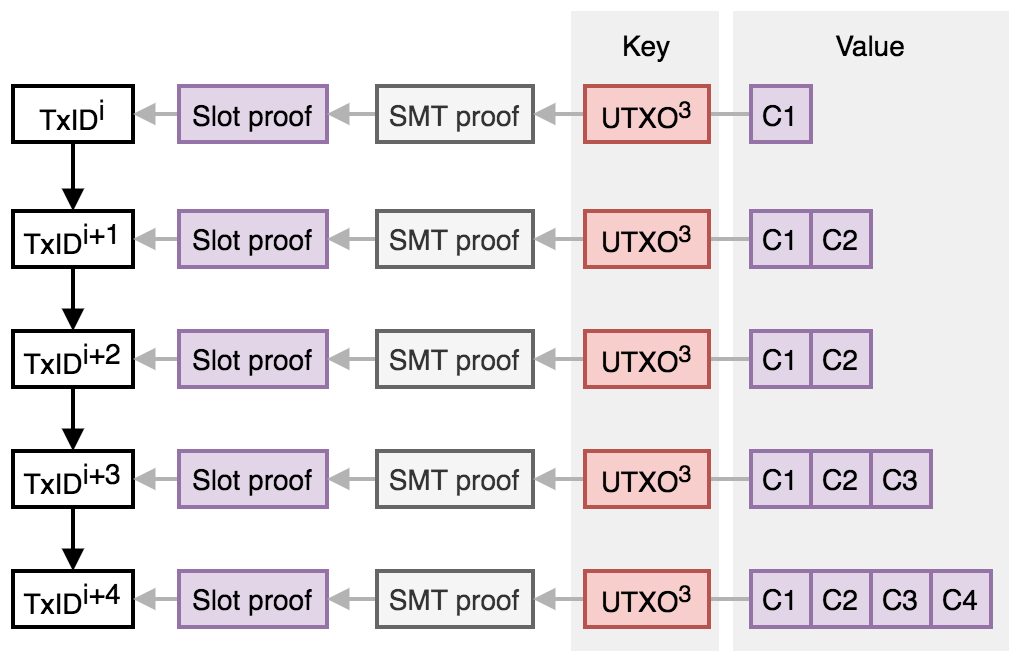

The diagram above was exported from draw.io. Its source (the exported page's mxGraphModel, read from the mxfile embedded in the PNG):
<mxGraphModel dx="1158" dy="548" grid="1" gridSize="10" guides="1" tooltips="1" connect="1" arrows="1" fold="1" page="1" pageScale="1" pageWidth="827" pageHeight="1169" math="0" shadow="0">
  <root>
    <mxCell id="x-b3rfa6OO9Z4cuZx_s4-0" />
    <mxCell id="x-b3rfa6OO9Z4cuZx_s4-1" parent="x-b3rfa6OO9Z4cuZx_s4-0" />
    <mxCell id="BCsVTZeuT3OzAGOCe2hs-63" value="" style="rounded=0;whiteSpace=wrap;html=1;fontSize=14;strokeColor=none;fillColor=#E6E6E6;opacity=60;" vertex="1" parent="x-b3rfa6OO9Z4cuZx_s4-1">
      <mxGeometry x="517" y="340" width="138" height="320" as="geometry" />
    </mxCell>
    <mxCell id="BCsVTZeuT3OzAGOCe2hs-61" value="" style="rounded=0;whiteSpace=wrap;html=1;fontSize=14;strokeColor=none;fillColor=#E6E6E6;opacity=60;" vertex="1" parent="x-b3rfa6OO9Z4cuZx_s4-1">
      <mxGeometry x="436" y="340" width="74" height="320" as="geometry" />
    </mxCell>
    <mxCell id="BCsVTZeuT3OzAGOCe2hs-55" style="edgeStyle=orthogonalEdgeStyle;rounded=0;orthogonalLoop=1;jettySize=auto;html=1;entryX=0.5;entryY=0;entryDx=0;entryDy=0;endArrow=block;endFill=1;strokeWidth=2;fontSize=13;" edge="1" parent="x-b3rfa6OO9Z4cuZx_s4-1" source="x-b3rfa6OO9Z4cuZx_s4-3" target="BCsVTZeuT3OzAGOCe2hs-7">
      <mxGeometry relative="1" as="geometry" />
    </mxCell>
    <mxCell id="x-b3rfa6OO9Z4cuZx_s4-3" value="TxID&lt;sup style=&quot;font-size: 14px;&quot;&gt;i&lt;/sup&gt;" style="rounded=0;whiteSpace=wrap;html=1;strokeWidth=2;fontSize=14;fillColor=#ffffff;strokeColor=#000000;" vertex="1" parent="x-b3rfa6OO9Z4cuZx_s4-1">
      <mxGeometry x="157" y="377.5" width="60" height="28" as="geometry" />
    </mxCell>
    <mxCell id="BCsVTZeuT3OzAGOCe2hs-4" style="edgeStyle=orthogonalEdgeStyle;rounded=0;orthogonalLoop=1;jettySize=auto;html=1;entryX=1;entryY=0.5;entryDx=0;entryDy=0;endArrow=block;endFill=1;strokeColor=#B3B3B3;strokeWidth=2;fontSize=13;" edge="1" parent="x-b3rfa6OO9Z4cuZx_s4-1" source="x-b3rfa6OO9Z4cuZx_s4-6" target="x-b3rfa6OO9Z4cuZx_s4-3">
      <mxGeometry relative="1" as="geometry" />
    </mxCell>
    <mxCell id="x-b3rfa6OO9Z4cuZx_s4-6" value="&lt;font style=&quot;font-size: 14px&quot;&gt;Slot proof&lt;/font&gt;" style="rounded=0;whiteSpace=wrap;html=1;strokeWidth=2;fillColor=#e1d5e7;strokeColor=#9673a6;" vertex="1" parent="x-b3rfa6OO9Z4cuZx_s4-1">
      <mxGeometry x="240" y="377.5" width="74" height="28" as="geometry" />
    </mxCell>
    <mxCell id="BCsVTZeuT3OzAGOCe2hs-5" style="edgeStyle=orthogonalEdgeStyle;rounded=0;orthogonalLoop=1;jettySize=auto;html=1;entryX=1;entryY=0.5;entryDx=0;entryDy=0;endArrow=block;endFill=1;strokeColor=#B3B3B3;strokeWidth=2;fontSize=13;" edge="1" parent="x-b3rfa6OO9Z4cuZx_s4-1" source="x-b3rfa6OO9Z4cuZx_s4-11" target="x-b3rfa6OO9Z4cuZx_s4-6">
      <mxGeometry relative="1" as="geometry" />
    </mxCell>
    <mxCell id="x-b3rfa6OO9Z4cuZx_s4-11" value="&lt;font style=&quot;font-size: 14px&quot;&gt;SMT proof&lt;/font&gt;" style="rounded=0;whiteSpace=wrap;html=1;strokeWidth=2;fillColor=#f5f5f5;strokeColor=#666666;fontColor=#333333;fontSize=13;" vertex="1" parent="x-b3rfa6OO9Z4cuZx_s4-1">
      <mxGeometry x="339" y="377.5" width="78" height="28" as="geometry" />
    </mxCell>
    <mxCell id="BCsVTZeuT3OzAGOCe2hs-6" style="edgeStyle=orthogonalEdgeStyle;rounded=0;orthogonalLoop=1;jettySize=auto;html=1;endArrow=block;endFill=1;strokeColor=#B3B3B3;strokeWidth=2;fontSize=13;" edge="1" parent="x-b3rfa6OO9Z4cuZx_s4-1" source="x-b3rfa6OO9Z4cuZx_s4-37" target="x-b3rfa6OO9Z4cuZx_s4-11">
      <mxGeometry relative="1" as="geometry" />
    </mxCell>
    <mxCell id="lH2J4Zwo9vekPqnxg2fu-0" style="edgeStyle=orthogonalEdgeStyle;rounded=0;orthogonalLoop=1;jettySize=auto;html=1;endArrow=none;endFill=0;strokeColor=#B3B3B3;strokeWidth=2;fontSize=14;" edge="1" parent="x-b3rfa6OO9Z4cuZx_s4-1" source="x-b3rfa6OO9Z4cuZx_s4-37" target="x-b3rfa6OO9Z4cuZx_s4-69">
      <mxGeometry relative="1" as="geometry" />
    </mxCell>
    <mxCell id="x-b3rfa6OO9Z4cuZx_s4-37" value="&lt;font style=&quot;font-size: 14px&quot;&gt;UTXO&lt;sup&gt;3&lt;/sup&gt;&lt;/font&gt;" style="rounded=0;whiteSpace=wrap;html=1;strokeWidth=2;fillColor=#f8cecc;strokeColor=#b85450;fontSize=13;" vertex="1" parent="x-b3rfa6OO9Z4cuZx_s4-1">
      <mxGeometry x="443" y="377.5" width="62" height="28" as="geometry" />
    </mxCell>
    <mxCell id="x-b3rfa6OO9Z4cuZx_s4-69" value="&lt;font style=&quot;font-size: 14px&quot;&gt;C1&lt;/font&gt;" style="rounded=0;whiteSpace=wrap;html=1;strokeWidth=2;fillColor=#e1d5e7;strokeColor=#9673a6;" vertex="1" parent="x-b3rfa6OO9Z4cuZx_s4-1">
      <mxGeometry x="526" y="377.5" width="30" height="28" as="geometry" />
    </mxCell>
    <mxCell id="BCsVTZeuT3OzAGOCe2hs-56" style="edgeStyle=orthogonalEdgeStyle;rounded=0;orthogonalLoop=1;jettySize=auto;html=1;entryX=0.5;entryY=0;entryDx=0;entryDy=0;endArrow=block;endFill=1;strokeWidth=2;fontSize=13;" edge="1" parent="x-b3rfa6OO9Z4cuZx_s4-1" source="BCsVTZeuT3OzAGOCe2hs-7" target="BCsVTZeuT3OzAGOCe2hs-19">
      <mxGeometry relative="1" as="geometry" />
    </mxCell>
    <mxCell id="BCsVTZeuT3OzAGOCe2hs-7" value="TxID&lt;sup style=&quot;font-size: 14px&quot;&gt;i+1&lt;/sup&gt;" style="rounded=0;whiteSpace=wrap;html=1;strokeWidth=2;fontSize=14;fillColor=#ffffff;strokeColor=#000000;" vertex="1" parent="x-b3rfa6OO9Z4cuZx_s4-1">
      <mxGeometry x="157" y="440" width="60" height="28" as="geometry" />
    </mxCell>
    <mxCell id="BCsVTZeuT3OzAGOCe2hs-8" style="edgeStyle=orthogonalEdgeStyle;rounded=0;orthogonalLoop=1;jettySize=auto;html=1;entryX=1;entryY=0.5;entryDx=0;entryDy=0;endArrow=block;endFill=1;strokeColor=#B3B3B3;strokeWidth=2;fontSize=13;" edge="1" parent="x-b3rfa6OO9Z4cuZx_s4-1" source="BCsVTZeuT3OzAGOCe2hs-9" target="BCsVTZeuT3OzAGOCe2hs-7">
      <mxGeometry relative="1" as="geometry" />
    </mxCell>
    <mxCell id="BCsVTZeuT3OzAGOCe2hs-9" value="&lt;font style=&quot;font-size: 14px&quot;&gt;Slot proof&lt;/font&gt;" style="rounded=0;whiteSpace=wrap;html=1;strokeWidth=2;fillColor=#e1d5e7;strokeColor=#9673a6;" vertex="1" parent="x-b3rfa6OO9Z4cuZx_s4-1">
      <mxGeometry x="240" y="440" width="74" height="28" as="geometry" />
    </mxCell>
    <mxCell id="BCsVTZeuT3OzAGOCe2hs-10" style="edgeStyle=orthogonalEdgeStyle;rounded=0;orthogonalLoop=1;jettySize=auto;html=1;entryX=1;entryY=0.5;entryDx=0;entryDy=0;endArrow=block;endFill=1;strokeColor=#B3B3B3;strokeWidth=2;fontSize=13;" edge="1" parent="x-b3rfa6OO9Z4cuZx_s4-1" source="BCsVTZeuT3OzAGOCe2hs-11" target="BCsVTZeuT3OzAGOCe2hs-9">
      <mxGeometry relative="1" as="geometry" />
    </mxCell>
    <mxCell id="BCsVTZeuT3OzAGOCe2hs-11" value="&lt;font style=&quot;font-size: 14px&quot;&gt;SMT proof&lt;/font&gt;" style="rounded=0;whiteSpace=wrap;html=1;strokeWidth=2;fillColor=#f5f5f5;strokeColor=#666666;fontColor=#333333;fontSize=13;" vertex="1" parent="x-b3rfa6OO9Z4cuZx_s4-1">
      <mxGeometry x="339" y="440" width="78" height="28" as="geometry" />
    </mxCell>
    <mxCell id="BCsVTZeuT3OzAGOCe2hs-12" style="edgeStyle=orthogonalEdgeStyle;rounded=0;orthogonalLoop=1;jettySize=auto;html=1;endArrow=block;endFill=1;strokeColor=#B3B3B3;strokeWidth=2;fontSize=13;" edge="1" parent="x-b3rfa6OO9Z4cuZx_s4-1" source="BCsVTZeuT3OzAGOCe2hs-13" target="BCsVTZeuT3OzAGOCe2hs-11">
      <mxGeometry relative="1" as="geometry" />
    </mxCell>
    <mxCell id="lH2J4Zwo9vekPqnxg2fu-1" style="edgeStyle=orthogonalEdgeStyle;rounded=0;orthogonalLoop=1;jettySize=auto;html=1;endArrow=none;endFill=0;strokeColor=#B3B3B3;strokeWidth=2;fontSize=14;" edge="1" parent="x-b3rfa6OO9Z4cuZx_s4-1" source="BCsVTZeuT3OzAGOCe2hs-13" target="BCsVTZeuT3OzAGOCe2hs-14">
      <mxGeometry relative="1" as="geometry" />
    </mxCell>
    <mxCell id="BCsVTZeuT3OzAGOCe2hs-13" value="&lt;font style=&quot;font-size: 14px&quot;&gt;UTXO&lt;sup&gt;3&lt;/sup&gt;&lt;/font&gt;" style="rounded=0;whiteSpace=wrap;html=1;strokeWidth=2;fillColor=#f8cecc;strokeColor=#b85450;fontSize=13;" vertex="1" parent="x-b3rfa6OO9Z4cuZx_s4-1">
      <mxGeometry x="443" y="440" width="62" height="28" as="geometry" />
    </mxCell>
    <mxCell id="BCsVTZeuT3OzAGOCe2hs-14" value="&lt;font style=&quot;font-size: 14px&quot;&gt;C1&lt;/font&gt;" style="rounded=0;whiteSpace=wrap;html=1;strokeWidth=2;fillColor=#e1d5e7;strokeColor=#9673a6;" vertex="1" parent="x-b3rfa6OO9Z4cuZx_s4-1">
      <mxGeometry x="526" y="440" width="30" height="28" as="geometry" />
    </mxCell>
    <mxCell id="BCsVTZeuT3OzAGOCe2hs-15" value="&lt;font style=&quot;font-size: 14px&quot;&gt;C2&lt;/font&gt;" style="rounded=0;whiteSpace=wrap;html=1;strokeWidth=2;fillColor=#e1d5e7;strokeColor=#9673a6;" vertex="1" parent="x-b3rfa6OO9Z4cuZx_s4-1">
      <mxGeometry x="556" y="440" width="30" height="28" as="geometry" />
    </mxCell>
    <mxCell id="BCsVTZeuT3OzAGOCe2hs-57" style="edgeStyle=orthogonalEdgeStyle;rounded=0;orthogonalLoop=1;jettySize=auto;html=1;entryX=0.5;entryY=0;entryDx=0;entryDy=0;endArrow=block;endFill=1;strokeWidth=2;fontSize=13;" edge="1" parent="x-b3rfa6OO9Z4cuZx_s4-1" source="BCsVTZeuT3OzAGOCe2hs-19" target="BCsVTZeuT3OzAGOCe2hs-31">
      <mxGeometry relative="1" as="geometry" />
    </mxCell>
    <mxCell id="BCsVTZeuT3OzAGOCe2hs-19" value="TxID&lt;sup style=&quot;font-size: 14px&quot;&gt;i+2&lt;/sup&gt;" style="rounded=0;whiteSpace=wrap;html=1;strokeWidth=2;fontSize=14;fillColor=#ffffff;strokeColor=#000000;" vertex="1" parent="x-b3rfa6OO9Z4cuZx_s4-1">
      <mxGeometry x="157" y="500" width="60" height="28" as="geometry" />
    </mxCell>
    <mxCell id="BCsVTZeuT3OzAGOCe2hs-20" style="edgeStyle=orthogonalEdgeStyle;rounded=0;orthogonalLoop=1;jettySize=auto;html=1;entryX=1;entryY=0.5;entryDx=0;entryDy=0;endArrow=block;endFill=1;strokeColor=#B3B3B3;strokeWidth=2;fontSize=13;" edge="1" parent="x-b3rfa6OO9Z4cuZx_s4-1" source="BCsVTZeuT3OzAGOCe2hs-21" target="BCsVTZeuT3OzAGOCe2hs-19">
      <mxGeometry relative="1" as="geometry" />
    </mxCell>
    <mxCell id="BCsVTZeuT3OzAGOCe2hs-21" value="&lt;font style=&quot;font-size: 14px&quot;&gt;Slot proof&lt;/font&gt;" style="rounded=0;whiteSpace=wrap;html=1;strokeWidth=2;fillColor=#e1d5e7;strokeColor=#9673a6;" vertex="1" parent="x-b3rfa6OO9Z4cuZx_s4-1">
      <mxGeometry x="240" y="500" width="74" height="28" as="geometry" />
    </mxCell>
    <mxCell id="BCsVTZeuT3OzAGOCe2hs-22" style="edgeStyle=orthogonalEdgeStyle;rounded=0;orthogonalLoop=1;jettySize=auto;html=1;entryX=1;entryY=0.5;entryDx=0;entryDy=0;endArrow=block;endFill=1;strokeColor=#B3B3B3;strokeWidth=2;fontSize=13;" edge="1" parent="x-b3rfa6OO9Z4cuZx_s4-1" source="BCsVTZeuT3OzAGOCe2hs-23" target="BCsVTZeuT3OzAGOCe2hs-21">
      <mxGeometry relative="1" as="geometry" />
    </mxCell>
    <mxCell id="BCsVTZeuT3OzAGOCe2hs-23" value="&lt;font style=&quot;font-size: 14px&quot;&gt;SMT proof&lt;/font&gt;" style="rounded=0;whiteSpace=wrap;html=1;strokeWidth=2;fillColor=#f5f5f5;strokeColor=#666666;fontColor=#333333;fontSize=13;" vertex="1" parent="x-b3rfa6OO9Z4cuZx_s4-1">
      <mxGeometry x="339" y="500" width="78" height="28" as="geometry" />
    </mxCell>
    <mxCell id="BCsVTZeuT3OzAGOCe2hs-24" style="edgeStyle=orthogonalEdgeStyle;rounded=0;orthogonalLoop=1;jettySize=auto;html=1;endArrow=block;endFill=1;strokeColor=#B3B3B3;strokeWidth=2;fontSize=13;" edge="1" parent="x-b3rfa6OO9Z4cuZx_s4-1" source="BCsVTZeuT3OzAGOCe2hs-25" target="BCsVTZeuT3OzAGOCe2hs-23">
      <mxGeometry relative="1" as="geometry" />
    </mxCell>
    <mxCell id="lH2J4Zwo9vekPqnxg2fu-2" style="edgeStyle=orthogonalEdgeStyle;rounded=0;orthogonalLoop=1;jettySize=auto;html=1;endArrow=none;endFill=0;strokeColor=#B3B3B3;strokeWidth=2;fontSize=14;" edge="1" parent="x-b3rfa6OO9Z4cuZx_s4-1" source="BCsVTZeuT3OzAGOCe2hs-25" target="BCsVTZeuT3OzAGOCe2hs-26">
      <mxGeometry relative="1" as="geometry" />
    </mxCell>
    <mxCell id="BCsVTZeuT3OzAGOCe2hs-25" value="&lt;font style=&quot;font-size: 14px&quot;&gt;UTXO&lt;sup&gt;3&lt;/sup&gt;&lt;/font&gt;" style="rounded=0;whiteSpace=wrap;html=1;strokeWidth=2;fillColor=#f8cecc;strokeColor=#b85450;fontSize=13;" vertex="1" parent="x-b3rfa6OO9Z4cuZx_s4-1">
      <mxGeometry x="443" y="500" width="62" height="28" as="geometry" />
    </mxCell>
    <mxCell id="BCsVTZeuT3OzAGOCe2hs-26" value="&lt;font style=&quot;font-size: 14px&quot;&gt;C1&lt;/font&gt;" style="rounded=0;whiteSpace=wrap;html=1;strokeWidth=2;fillColor=#e1d5e7;strokeColor=#9673a6;" vertex="1" parent="x-b3rfa6OO9Z4cuZx_s4-1">
      <mxGeometry x="526" y="500" width="30" height="28" as="geometry" />
    </mxCell>
    <mxCell id="BCsVTZeuT3OzAGOCe2hs-27" value="&lt;font style=&quot;font-size: 14px&quot;&gt;C2&lt;/font&gt;" style="rounded=0;whiteSpace=wrap;html=1;strokeWidth=2;fillColor=#e1d5e7;strokeColor=#9673a6;" vertex="1" parent="x-b3rfa6OO9Z4cuZx_s4-1">
      <mxGeometry x="556" y="500" width="30" height="28" as="geometry" />
    </mxCell>
    <mxCell id="BCsVTZeuT3OzAGOCe2hs-58" style="edgeStyle=orthogonalEdgeStyle;rounded=0;orthogonalLoop=1;jettySize=auto;html=1;entryX=0.5;entryY=0;entryDx=0;entryDy=0;endArrow=block;endFill=1;strokeWidth=2;fontSize=13;" edge="1" parent="x-b3rfa6OO9Z4cuZx_s4-1" source="BCsVTZeuT3OzAGOCe2hs-31" target="BCsVTZeuT3OzAGOCe2hs-43">
      <mxGeometry relative="1" as="geometry" />
    </mxCell>
    <mxCell id="BCsVTZeuT3OzAGOCe2hs-31" value="TxID&lt;sup style=&quot;font-size: 14px&quot;&gt;i+3&lt;/sup&gt;" style="rounded=0;whiteSpace=wrap;html=1;strokeWidth=2;fontSize=14;fillColor=#ffffff;strokeColor=#000000;" vertex="1" parent="x-b3rfa6OO9Z4cuZx_s4-1">
      <mxGeometry x="157" y="560" width="60" height="28" as="geometry" />
    </mxCell>
    <mxCell id="BCsVTZeuT3OzAGOCe2hs-32" style="edgeStyle=orthogonalEdgeStyle;rounded=0;orthogonalLoop=1;jettySize=auto;html=1;entryX=1;entryY=0.5;entryDx=0;entryDy=0;endArrow=block;endFill=1;strokeColor=#B3B3B3;strokeWidth=2;fontSize=13;" edge="1" parent="x-b3rfa6OO9Z4cuZx_s4-1" source="BCsVTZeuT3OzAGOCe2hs-33" target="BCsVTZeuT3OzAGOCe2hs-31">
      <mxGeometry relative="1" as="geometry" />
    </mxCell>
    <mxCell id="BCsVTZeuT3OzAGOCe2hs-33" value="&lt;font style=&quot;font-size: 14px&quot;&gt;Slot proof&lt;/font&gt;" style="rounded=0;whiteSpace=wrap;html=1;strokeWidth=2;fillColor=#e1d5e7;strokeColor=#9673a6;" vertex="1" parent="x-b3rfa6OO9Z4cuZx_s4-1">
      <mxGeometry x="240" y="560" width="74" height="28" as="geometry" />
    </mxCell>
    <mxCell id="BCsVTZeuT3OzAGOCe2hs-34" style="edgeStyle=orthogonalEdgeStyle;rounded=0;orthogonalLoop=1;jettySize=auto;html=1;entryX=1;entryY=0.5;entryDx=0;entryDy=0;endArrow=block;endFill=1;strokeColor=#B3B3B3;strokeWidth=2;fontSize=13;" edge="1" parent="x-b3rfa6OO9Z4cuZx_s4-1" source="BCsVTZeuT3OzAGOCe2hs-35" target="BCsVTZeuT3OzAGOCe2hs-33">
      <mxGeometry relative="1" as="geometry" />
    </mxCell>
    <mxCell id="BCsVTZeuT3OzAGOCe2hs-35" value="&lt;font style=&quot;font-size: 14px&quot;&gt;SMT proof&lt;/font&gt;" style="rounded=0;whiteSpace=wrap;html=1;strokeWidth=2;fillColor=#f5f5f5;strokeColor=#666666;fontColor=#333333;fontSize=13;" vertex="1" parent="x-b3rfa6OO9Z4cuZx_s4-1">
      <mxGeometry x="339" y="560" width="78" height="28" as="geometry" />
    </mxCell>
    <mxCell id="BCsVTZeuT3OzAGOCe2hs-36" style="edgeStyle=orthogonalEdgeStyle;rounded=0;orthogonalLoop=1;jettySize=auto;html=1;endArrow=block;endFill=1;strokeColor=#B3B3B3;strokeWidth=2;fontSize=13;" edge="1" parent="x-b3rfa6OO9Z4cuZx_s4-1" source="BCsVTZeuT3OzAGOCe2hs-37" target="BCsVTZeuT3OzAGOCe2hs-35">
      <mxGeometry relative="1" as="geometry" />
    </mxCell>
    <mxCell id="lH2J4Zwo9vekPqnxg2fu-3" style="edgeStyle=orthogonalEdgeStyle;rounded=0;orthogonalLoop=1;jettySize=auto;html=1;endArrow=none;endFill=0;strokeColor=#B3B3B3;strokeWidth=2;fontSize=14;" edge="1" parent="x-b3rfa6OO9Z4cuZx_s4-1" source="BCsVTZeuT3OzAGOCe2hs-37" target="BCsVTZeuT3OzAGOCe2hs-38">
      <mxGeometry relative="1" as="geometry" />
    </mxCell>
    <mxCell id="BCsVTZeuT3OzAGOCe2hs-37" value="&lt;font style=&quot;font-size: 14px&quot;&gt;UTXO&lt;sup&gt;3&lt;/sup&gt;&lt;/font&gt;" style="rounded=0;whiteSpace=wrap;html=1;strokeWidth=2;fillColor=#f8cecc;strokeColor=#b85450;fontSize=13;" vertex="1" parent="x-b3rfa6OO9Z4cuZx_s4-1">
      <mxGeometry x="443" y="560" width="62" height="28" as="geometry" />
    </mxCell>
    <mxCell id="BCsVTZeuT3OzAGOCe2hs-38" value="&lt;font style=&quot;font-size: 14px&quot;&gt;C1&lt;/font&gt;" style="rounded=0;whiteSpace=wrap;html=1;strokeWidth=2;fillColor=#e1d5e7;strokeColor=#9673a6;" vertex="1" parent="x-b3rfa6OO9Z4cuZx_s4-1">
      <mxGeometry x="526" y="560" width="30" height="28" as="geometry" />
    </mxCell>
    <mxCell id="BCsVTZeuT3OzAGOCe2hs-39" value="&lt;font style=&quot;font-size: 14px&quot;&gt;C2&lt;/font&gt;" style="rounded=0;whiteSpace=wrap;html=1;strokeWidth=2;fillColor=#e1d5e7;strokeColor=#9673a6;" vertex="1" parent="x-b3rfa6OO9Z4cuZx_s4-1">
      <mxGeometry x="556" y="560" width="30" height="28" as="geometry" />
    </mxCell>
    <mxCell id="BCsVTZeuT3OzAGOCe2hs-40" value="&lt;font style=&quot;font-size: 14px&quot;&gt;C3&lt;/font&gt;" style="rounded=0;whiteSpace=wrap;html=1;strokeWidth=2;fillColor=#e1d5e7;strokeColor=#9673a6;" vertex="1" parent="x-b3rfa6OO9Z4cuZx_s4-1">
      <mxGeometry x="586" y="560" width="30" height="28" as="geometry" />
    </mxCell>
    <mxCell id="BCsVTZeuT3OzAGOCe2hs-43" value="TxID&lt;sup style=&quot;font-size: 14px&quot;&gt;i+4&lt;/sup&gt;" style="rounded=0;whiteSpace=wrap;html=1;strokeWidth=2;fontSize=14;fillColor=#ffffff;strokeColor=#000000;" vertex="1" parent="x-b3rfa6OO9Z4cuZx_s4-1">
      <mxGeometry x="157" y="620" width="60" height="28" as="geometry" />
    </mxCell>
    <mxCell id="BCsVTZeuT3OzAGOCe2hs-44" style="edgeStyle=orthogonalEdgeStyle;rounded=0;orthogonalLoop=1;jettySize=auto;html=1;entryX=1;entryY=0.5;entryDx=0;entryDy=0;endArrow=block;endFill=1;strokeColor=#B3B3B3;strokeWidth=2;fontSize=13;" edge="1" parent="x-b3rfa6OO9Z4cuZx_s4-1" source="BCsVTZeuT3OzAGOCe2hs-45" target="BCsVTZeuT3OzAGOCe2hs-43">
      <mxGeometry relative="1" as="geometry" />
    </mxCell>
    <mxCell id="BCsVTZeuT3OzAGOCe2hs-45" value="&lt;font style=&quot;font-size: 14px&quot;&gt;Slot proof&lt;/font&gt;" style="rounded=0;whiteSpace=wrap;html=1;strokeWidth=2;fillColor=#e1d5e7;strokeColor=#9673a6;" vertex="1" parent="x-b3rfa6OO9Z4cuZx_s4-1">
      <mxGeometry x="240" y="620" width="74" height="28" as="geometry" />
    </mxCell>
    <mxCell id="BCsVTZeuT3OzAGOCe2hs-46" style="edgeStyle=orthogonalEdgeStyle;rounded=0;orthogonalLoop=1;jettySize=auto;html=1;entryX=1;entryY=0.5;entryDx=0;entryDy=0;endArrow=block;endFill=1;strokeColor=#B3B3B3;strokeWidth=2;fontSize=13;" edge="1" parent="x-b3rfa6OO9Z4cuZx_s4-1" source="BCsVTZeuT3OzAGOCe2hs-47" target="BCsVTZeuT3OzAGOCe2hs-45">
      <mxGeometry relative="1" as="geometry" />
    </mxCell>
    <mxCell id="BCsVTZeuT3OzAGOCe2hs-47" value="&lt;font style=&quot;font-size: 14px&quot;&gt;SMT proof&lt;/font&gt;" style="rounded=0;whiteSpace=wrap;html=1;strokeWidth=2;fillColor=#f5f5f5;strokeColor=#666666;fontColor=#333333;fontSize=13;" vertex="1" parent="x-b3rfa6OO9Z4cuZx_s4-1">
      <mxGeometry x="339" y="620" width="78" height="28" as="geometry" />
    </mxCell>
    <mxCell id="BCsVTZeuT3OzAGOCe2hs-48" style="edgeStyle=orthogonalEdgeStyle;rounded=0;orthogonalLoop=1;jettySize=auto;html=1;endArrow=block;endFill=1;strokeColor=#B3B3B3;strokeWidth=2;fontSize=13;" edge="1" parent="x-b3rfa6OO9Z4cuZx_s4-1" source="BCsVTZeuT3OzAGOCe2hs-49" target="BCsVTZeuT3OzAGOCe2hs-47">
      <mxGeometry relative="1" as="geometry" />
    </mxCell>
    <mxCell id="lH2J4Zwo9vekPqnxg2fu-4" style="edgeStyle=orthogonalEdgeStyle;rounded=0;orthogonalLoop=1;jettySize=auto;html=1;entryX=0;entryY=0.5;entryDx=0;entryDy=0;endArrow=none;endFill=0;strokeColor=#B3B3B3;strokeWidth=2;fontSize=14;" edge="1" parent="x-b3rfa6OO9Z4cuZx_s4-1" source="BCsVTZeuT3OzAGOCe2hs-49" target="BCsVTZeuT3OzAGOCe2hs-50">
      <mxGeometry relative="1" as="geometry" />
    </mxCell>
    <mxCell id="BCsVTZeuT3OzAGOCe2hs-49" value="&lt;font style=&quot;font-size: 14px&quot;&gt;UTXO&lt;sup&gt;3&lt;/sup&gt;&lt;/font&gt;" style="rounded=0;whiteSpace=wrap;html=1;strokeWidth=2;fillColor=#f8cecc;strokeColor=#b85450;fontSize=13;" vertex="1" parent="x-b3rfa6OO9Z4cuZx_s4-1">
      <mxGeometry x="443" y="620" width="62" height="28" as="geometry" />
    </mxCell>
    <mxCell id="BCsVTZeuT3OzAGOCe2hs-50" value="&lt;font style=&quot;font-size: 14px&quot;&gt;C1&lt;/font&gt;" style="rounded=0;whiteSpace=wrap;html=1;strokeWidth=2;fillColor=#e1d5e7;strokeColor=#9673a6;" vertex="1" parent="x-b3rfa6OO9Z4cuZx_s4-1">
      <mxGeometry x="526" y="620" width="30" height="28" as="geometry" />
    </mxCell>
    <mxCell id="BCsVTZeuT3OzAGOCe2hs-51" value="&lt;font style=&quot;font-size: 14px&quot;&gt;C2&lt;/font&gt;" style="rounded=0;whiteSpace=wrap;html=1;strokeWidth=2;fillColor=#e1d5e7;strokeColor=#9673a6;" vertex="1" parent="x-b3rfa6OO9Z4cuZx_s4-1">
      <mxGeometry x="556" y="620" width="30" height="28" as="geometry" />
    </mxCell>
    <mxCell id="BCsVTZeuT3OzAGOCe2hs-52" value="&lt;font style=&quot;font-size: 14px&quot;&gt;C3&lt;/font&gt;" style="rounded=0;whiteSpace=wrap;html=1;strokeWidth=2;fillColor=#e1d5e7;strokeColor=#9673a6;" vertex="1" parent="x-b3rfa6OO9Z4cuZx_s4-1">
      <mxGeometry x="586" y="620" width="30" height="28" as="geometry" />
    </mxCell>
    <mxCell id="BCsVTZeuT3OzAGOCe2hs-53" value="&lt;font style=&quot;font-size: 14px&quot;&gt;C4&lt;/font&gt;" style="rounded=0;whiteSpace=wrap;html=1;strokeWidth=2;fillColor=#e1d5e7;strokeColor=#9673a6;" vertex="1" parent="x-b3rfa6OO9Z4cuZx_s4-1">
      <mxGeometry x="616" y="620" width="30" height="28" as="geometry" />
    </mxCell>
    <mxCell id="BCsVTZeuT3OzAGOCe2hs-59" value="Key" style="text;html=1;strokeColor=none;fillColor=none;align=center;verticalAlign=middle;whiteSpace=wrap;rounded=0;fontSize=14;" vertex="1" parent="x-b3rfa6OO9Z4cuZx_s4-1">
      <mxGeometry x="454" y="347" width="40" height="20" as="geometry" />
    </mxCell>
    <mxCell id="BCsVTZeuT3OzAGOCe2hs-60" value="Value" style="text;html=1;strokeColor=none;fillColor=none;align=center;verticalAlign=middle;whiteSpace=wrap;rounded=0;fontSize=14;" vertex="1" parent="x-b3rfa6OO9Z4cuZx_s4-1">
      <mxGeometry x="566" y="347" width="40" height="20" as="geometry" />
    </mxCell>
  </root>
</mxGraphModel>